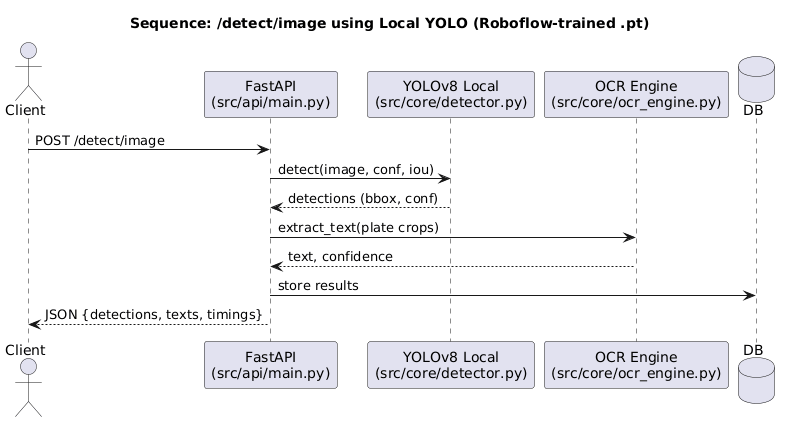

The diagram above was rendered by PlantUML. Its source (embedded in the PNG):
@startuml
title Sequence: /detect/image using Local YOLO (Roboflow-trained .pt)

actor Client
participant "FastAPI\n(src/api/main.py)" as API
participant "YOLOv8 Local\n(src/core/detector.py)" as YoloLocal
participant "OCR Engine\n(src/core/ocr_engine.py)" as OCR
database "DB" as DB

Client -> API: POST /detect/image
API -> YoloLocal: detect(image, conf, iou)
YoloLocal --> API: detections (bbox, conf)
API -> OCR: extract_text(plate crops)
OCR --> API: text, confidence
API -> DB: store results
API --> Client: JSON {detections, texts, timings}
@enduml